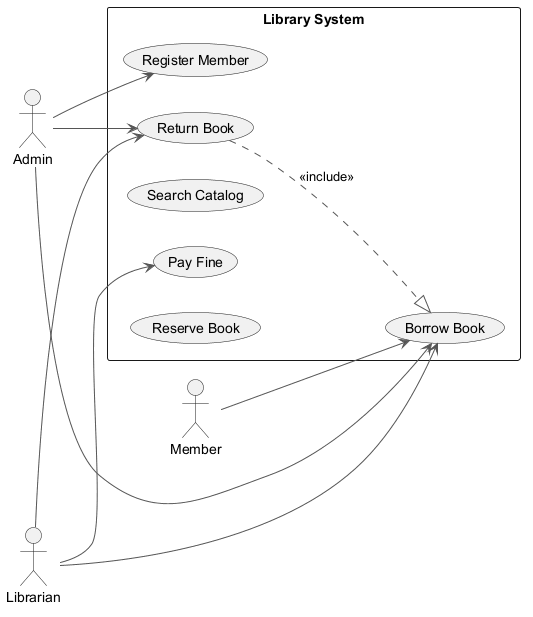

The diagram above was rendered by PlantUML. Its source (embedded in the PNG):
@startuml
skinparam ArrowColor #555555
left to right direction
actor "Librarian" as L
actor "Admin" as A
actor "Member" as M
rectangle "Library System" {
  usecase "Register Member" as UC_RegisterMember
  usecase "Borrow Book" as UC_BorrowBook
  usecase "Pay Fine" as UC_PayFine
  usecase "Search Catalog" as UC_SearchCatalog
  usecase "Return Book" as UC_ReturnBook
  usecase "Reserve Book" as UC_ReserveBook
}
L --> UC_ReturnBook
L --> UC_BorrowBook
L --> UC_PayFine
A --> UC_RegisterMember
A --> UC_BorrowBook
A --> UC_ReturnBook
M --> UC_BorrowBook
UC_ReturnBook ..|> UC_BorrowBook : <<include>>
@enduml